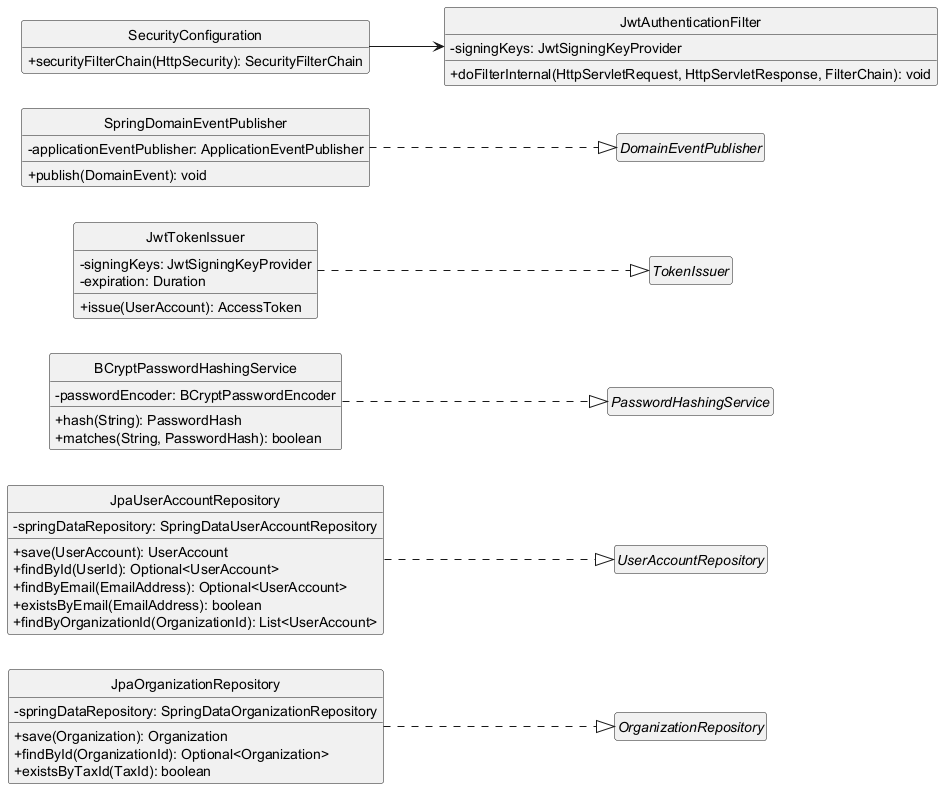

The diagram above was rendered by PlantUML. Its source (embedded in the PNG):
@startuml infrastructure-identityaccess
skinparam classAttributeIconSize 0
skinparam linetype ortho
hide circle
hide empty members
left to right direction

class JpaOrganizationRepository {
  -springDataRepository: SpringDataOrganizationRepository
  +save(Organization): Organization
  +findById(OrganizationId): Optional<Organization>
  +existsByTaxId(TaxId): boolean
}

class JpaUserAccountRepository {
  -springDataRepository: SpringDataUserAccountRepository
  +save(UserAccount): UserAccount
  +findById(UserId): Optional<UserAccount>
  +findByEmail(EmailAddress): Optional<UserAccount>
  +existsByEmail(EmailAddress): boolean
  +findByOrganizationId(OrganizationId): List<UserAccount>
}

class BCryptPasswordHashingService {
  -passwordEncoder: BCryptPasswordEncoder
  +hash(String): PasswordHash
  +matches(String, PasswordHash): boolean
}

class JwtTokenIssuer {
  -signingKeys: JwtSigningKeyProvider
  -expiration: Duration
  +issue(UserAccount): AccessToken
}

class SpringDomainEventPublisher {
  -applicationEventPublisher: ApplicationEventPublisher
  +publish(DomainEvent): void
}

class JwtAuthenticationFilter {
  -signingKeys: JwtSigningKeyProvider
  +doFilterInternal(HttpServletRequest, HttpServletResponse, FilterChain): void
}

class SecurityConfiguration {
  +securityFilterChain(HttpSecurity): SecurityFilterChain
}

interface OrganizationRepository
interface UserAccountRepository
interface PasswordHashingService
interface TokenIssuer
interface DomainEventPublisher

JpaOrganizationRepository ..|> OrganizationRepository
JpaUserAccountRepository ..|> UserAccountRepository
BCryptPasswordHashingService ..|> PasswordHashingService
JwtTokenIssuer ..|> TokenIssuer
SpringDomainEventPublisher ..|> DomainEventPublisher
SecurityConfiguration --> JwtAuthenticationFilter

@enduml